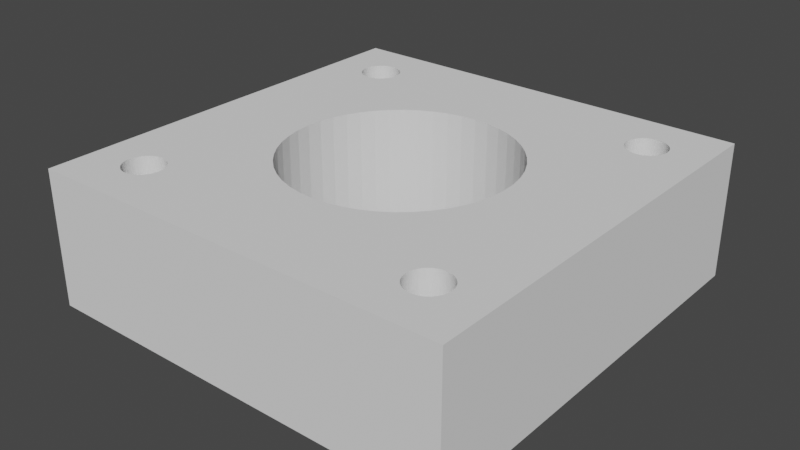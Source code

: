 # Source: nema17template.blend  (saved by Blender 4.0.36; exported with 4.5.12 LTS)
import bpy
from mathutils import Matrix  # noqa: F401  (used for matrix-valued properties, if any)

bpy.ops.wm.read_factory_settings(use_empty=True)
scene = bpy.context.scene
scene.name = 'Scene'

# ---- collections
col_collection = bpy.data.collections.new('Collection'); scene.collection.children.link(col_collection)

# ---- world
world_world = bpy.data.worlds.new('World'); scene.world = world_world
world_world.use_nodes = True; world_world.node_tree.nodes.clear()
_N = world_world.node_tree.nodes; _L = world_world.node_tree.links
n0 = _N.new('ShaderNodeOutputWorld'); n0.name = 'World Output'; n0.location = (300, 300)
n1 = _N.new('ShaderNodeBackground'); n1.name = 'Background'; n1.location = (10, 300)
n1.inputs[0].default_value = (0.05088, 0.05088, 0.05088, 1.0)
_L.new(n1.outputs[0], n0.inputs[0])
n0.is_active_output = True
world_world.color = (0.05088, 0.05088, 0.05088)
world_world.use_sun_shadow = False
world_world.sun_shadow_jitter_overblur = 0.0

# ---- meshes
me_square = bpy.data.meshes.new('Square')
me_square.from_pydata([(21.15, 21.15, 0.0), (-21.15, 21.15, 0.0), (-21.15, -21.15, 0.0), (21.15, -21.15, 0.0), (21.15, -18.02, 0.0), (21.15, -14.54, 0.0), (21.15, -5.239, 0.0), (21.15, 2.384e-06, 0.0), (21.15, 10.18, 0.0), (21.15, 14.54, 0.0), (6.736e-16, 11.0, 0.0), (-1.493, 10.9, 0.0), (-2.924, 10.61, 0.0), (-4.282, 10.14, 0.0), (-5.552, 9.498, 0.0), (-6.722, 8.708, 0.0), (-7.778, 7.778, 0.0), (-8.708, 6.722, 0.0), (-9.498, 5.552, 0.0), (-10.14, 4.282, 0.0), (-10.61, 2.924, 0.0), (-10.9, 1.493, 0.0), (-11.0, 1.347e-15, 0.0), (-10.9, -1.493, 0.0), (-10.61, -2.924, 0.0), (-10.14, -4.282, 0.0), (-9.498, -5.552, 0.0), (-8.708, -6.722, 0.0), (-7.778, -7.778, 0.0), (-6.722, -8.708, 0.0), (-5.552, -9.498, 0.0), (-4.282, -10.14, 0.0), (-2.924, -10.61, 0.0), (-1.493, -10.9, 0.0), (-2.021e-15, -11.0, 0.0), (1.493, -10.9, 0.0), (2.924, -10.61, 0.0), (4.282, -10.14, 0.0), (5.552, -9.498, 0.0), (6.722, -8.708, 0.0), (7.778, -7.778, 0.0), (8.708, -6.722, 0.0), (9.498, -5.552, 0.0), (10.14, -4.282, 0.0), (10.61, -2.924, 0.0), (10.9, -1.493, 0.0), (11.0, -2.694e-15, 0.0), (10.9, 1.493, 0.0), (10.61, 2.924, 0.0), (10.14, 4.282, 0.0), (9.498, 5.552, 0.0), (8.708, 6.722, 0.0), (7.778, 7.778, 0.0), (6.722, 8.708, 0.0), (5.552, 9.498, 0.0), (4.282, 10.14, 0.0), (2.924, 10.61, 0.0), (1.493, 10.9, 0.0), (-15.5, 17.5, 0.0), (-15.77, 17.48, 0.0), (-16.03, 17.43, 0.0), (-16.28, 17.34, 0.0), (-16.51, 17.23, 0.0), (-16.72, 17.08, 0.0), (-16.91, 16.91, 0.0), (-17.08, 16.72, 0.0), (-17.23, 16.51, 0.0), (-17.34, 16.28, 0.0), (-17.43, 16.03, 0.0), (-17.48, 15.77, 0.0), (-17.5, 15.5, 0.0), (-17.48, 15.23, 0.0), (-17.43, 14.97, 0.0), (-17.34, 14.72, 0.0), (-17.23, 14.49, 0.0), (-17.08, 14.28, 0.0), (-16.91, 14.09, 0.0), (-16.72, 13.92, 0.0), (-16.51, 13.77, 0.0), (-16.28, 13.66, 0.0), (-16.03, 13.57, 0.0), (-15.77, 13.52, 0.0), (-15.5, 13.5, 0.0), (-15.23, 13.52, 0.0), (-14.97, 13.57, 0.0), (-14.72, 13.66, 0.0), (-14.49, 13.77, 0.0), (-14.28, 13.92, 0.0), (-14.09, 14.09, 0.0), (-13.92, 14.28, 0.0), (-13.77, 14.49, 0.0), (-13.66, 14.72, 0.0), (-13.57, 14.97, 0.0), (-13.52, 15.23, 0.0), (-13.5, 15.5, 0.0), (-13.52, 15.77, 0.0), (-13.57, 16.03, 0.0), (-13.66, 16.28, 0.0), (-13.77, 16.51, 0.0), (-13.92, 16.72, 0.0), (-14.09, 16.91, 0.0), (-14.28, 17.08, 0.0), (-14.49, 17.23, 0.0), (-14.72, 17.34, 0.0), (-14.97, 17.43, 0.0), (-15.23, 17.48, 0.0), (15.5, 17.5, 0.0), (15.23, 17.48, 0.0), (14.97, 17.43, 0.0), (14.72, 17.34, 0.0), (14.49, 17.23, 0.0), (14.28, 17.08, 0.0), (14.09, 16.91, 0.0), (13.92, 16.72, 0.0), (13.77, 16.51, 0.0), (13.66, 16.28, 0.0), (13.57, 16.03, 0.0), (13.52, 15.77, 0.0), (13.5, 15.5, 0.0), (13.52, 15.23, 0.0), (13.57, 14.97, 0.0), (13.66, 14.72, 0.0), (13.77, 14.49, 0.0), (13.92, 14.28, 0.0), (14.09, 14.09, 0.0), (14.28, 13.92, 0.0), (14.49, 13.77, 0.0), (14.72, 13.66, 0.0), (14.97, 13.57, 0.0), (15.23, 13.52, 0.0), (15.5, 13.5, 0.0), (15.77, 13.52, 0.0), (16.03, 13.57, 0.0), (16.28, 13.66, 0.0), (16.51, 13.77, 0.0), (16.72, 13.92, 0.0), (16.91, 14.09, 0.0), (17.08, 14.28, 0.0), (17.23, 14.49, 0.0), (17.34, 14.72, 0.0), (17.43, 14.97, 0.0), (17.48, 15.23, 0.0), (17.5, 15.5, 0.0), (17.48, 15.77, 0.0), (17.43, 16.03, 0.0), (17.34, 16.28, 0.0), (17.23, 16.51, 0.0), (17.08, 16.72, 0.0), (16.91, 16.91, 0.0), (16.72, 17.08, 0.0), (16.51, 17.23, 0.0), (16.28, 17.34, 0.0), (16.03, 17.43, 0.0), (15.77, 17.48, 0.0), (15.5, -13.5, 0.0), (15.23, -13.52, 0.0), (14.97, -13.57, 0.0), (14.72, -13.66, 0.0), (14.49, -13.77, 0.0), (14.28, -13.92, 0.0), (14.09, -14.09, 0.0), (13.92, -14.28, 0.0), (13.77, -14.49, 0.0), (13.66, -14.72, 0.0), (13.57, -14.97, 0.0), (13.52, -15.23, 0.0), (13.5, -15.5, 0.0), (13.52, -15.77, 0.0), (13.57, -16.03, 0.0), (13.66, -16.28, 0.0), (13.77, -16.51, 0.0), (13.92, -16.72, 0.0), (14.09, -16.91, 0.0), (14.28, -17.08, 0.0), (14.49, -17.23, 0.0), (14.72, -17.34, 0.0), (14.97, -17.43, 0.0), (15.23, -17.48, 0.0), (15.5, -17.5, 0.0), (15.77, -17.48, 0.0), (16.03, -17.43, 0.0), (16.28, -17.34, 0.0), (16.51, -17.23, 0.0), (16.72, -17.08, 0.0), (16.91, -16.91, 0.0), (17.08, -16.72, 0.0), (17.23, -16.51, 0.0), (17.34, -16.28, 0.0), (17.43, -16.03, 0.0), (17.48, -15.77, 0.0), (17.5, -15.5, 0.0), (17.48, -15.23, 0.0), (17.43, -14.97, 0.0), (17.34, -14.72, 0.0), (17.23, -14.49, 0.0), (17.08, -14.28, 0.0), (16.91, -14.09, 0.0), (16.72, -13.92, 0.0), (16.51, -13.77, 0.0), (16.28, -13.66, 0.0), (16.03, -13.57, 0.0), (15.77, -13.52, 0.0), (-15.5, -13.5, 0.0), (-15.77, -13.52, 0.0), (-16.03, -13.57, 0.0), (-16.28, -13.66, 0.0), (-16.51, -13.77, 0.0), (-16.72, -13.92, 0.0), (-16.91, -14.09, 0.0), (-17.08, -14.28, 0.0), (-17.23, -14.49, 0.0), (-17.34, -14.72, 0.0), (-17.43, -14.97, 0.0), (-17.48, -15.23, 0.0), (-17.5, -15.5, 0.0), (-17.48, -15.77, 0.0), (-17.43, -16.03, 0.0), (-17.34, -16.28, 0.0), (-17.23, -16.51, 0.0), (-17.08, -16.72, 0.0), (-16.91, -16.91, 0.0), (-16.72, -17.08, 0.0), (-16.51, -17.23, 0.0), (-16.28, -17.34, 0.0), (-16.03, -17.43, 0.0), (-15.77, -17.48, 0.0), (-15.5, -17.5, 0.0), (-15.23, -17.48, 0.0), (-14.97, -17.43, 0.0), (-14.72, -17.34, 0.0), (-14.49, -17.23, 0.0), (-14.28, -17.08, 0.0), (-14.09, -16.91, 0.0), (-13.92, -16.72, 0.0), (-13.77, -16.51, 0.0), (-13.66, -16.28, 0.0), (-13.57, -16.03, 0.0), (-13.52, -15.77, 0.0), (-13.5, -15.5, 0.0), (-13.52, -15.23, 0.0), (-13.57, -14.97, 0.0), (-13.66, -14.72, 0.0), (-13.77, -14.49, 0.0), (-13.92, -14.28, 0.0), (-14.09, -14.09, 0.0), (-14.28, -13.92, 0.0), (-14.49, -13.77, 0.0), (-14.72, -13.66, 0.0), (-14.97, -13.57, 0.0), (-15.23, -13.52, 0.0)], [], [(121, 120, 119, 118, 117, 116, 95, 94, 93, 92, 91, 90, 89, 88, 87, 86, 85, 84, 83, 82, 81, 80, 79, 78, 77, 76, 75, 74, 73, 72, 71, 70, 69, 68, 67, 66, 65, 64, 63, 62, 61, 60, 59, 58, 105, 104, 103, 102, 101, 110, 109, 108, 107, 106, 153, 152, 151, 150, 149, 148, 147, 146, 145, 144, 143, 142, 141, 9, 0, 1, 2, 3, 4, 193, 192, 191, 190, 189, 188, 187, 186, 185, 184, 183, 182, 181, 180, 179, 178, 177, 176, 175, 174, 173, 172, 171, 170, 169, 235, 234, 233, 232, 231, 230, 229, 228, 227, 226, 225, 224, 223, 222, 221, 220, 219, 218, 217, 216, 215, 214, 213, 212, 211, 210, 209, 208, 207, 206, 205, 204, 203, 202, 249, 154, 201, 200, 199, 198, 197, 196, 5, 6, 46, 45, 44, 43, 42, 41, 40, 39, 38, 37, 36, 35, 34, 33, 32, 31, 30, 29, 28, 27, 26, 25, 24, 23, 22, 21, 20, 19, 18, 17, 16, 15, 14, 13, 12, 11, 10, 57, 56, 55, 54, 53, 52, 51, 50, 49, 7, 8, 134, 133, 132, 131, 130, 129, 128, 127, 126, 125, 124, 123, 122), (115, 114, 113, 112, 111, 110, 101, 100, 99, 98, 97, 96, 95, 116), (166, 165, 164, 163, 162, 161, 160, 159, 158, 157, 156, 155, 154, 249, 248, 247, 246, 245, 244, 243, 242, 241, 240, 239, 238, 237, 236, 235, 169, 168, 167), (46, 6, 7, 49, 48, 47), (140, 139, 138, 137, 136, 135, 134, 8, 9, 141), (5, 196, 195, 194, 193, 4)])
_uv = me_square.uv_layers.new(name='UVMap')
_uv.uv.foreach_set('vector', [0.554, 0.0, 0.5505, 0.0, 0.547, 0.0, 0.5436, 0.0, 0.5401, 0.0, 0.5366, 0.0, 0.4634, 0.0, 0.4599, 0.0, 0.4564, 0.0, 0.453, 0.0, 0.4495, 0.0, 0.446, 0.0, 0.4425, 0.0, 0.439, 0.0, 0.4355, 0.0, 0.4321, 0.0, 0.4286, 0.0, 0.4251, 0.0, 0.4216, 0.0, 0.4181, 0.0, 0.4146, 0.0, 0.4111, 0.0, 0.4077, 0.0, 0.4042, 0.0, 0.4007, 0.0, 0.3972, 0.0, 0.3937, 0.0, 0.3902, 0.0, 0.3868, 0.0, 0.3833, 0.0, 0.3798, 0.0, 0.3763, 0.0, 0.3728, 0.0, 0.3693, 0.0, 0.3659, 0.0, 0.3624, 0.0, 0.3589, 0.0, 0.3554, 0.0, 0.3519, 0.0, 0.3484, 0.0, 0.3449, 0.0, 0.3415, 0.0, 0.338, 0.0, 0.3345, 0.0, 0.4983, 0.0, 0.4948, 0.0, 0.4913, 0.0, 0.4878, 0.0, 0.4843, 0.0, 0.5157, 0.0, 0.5122, 0.0, 0.5087, 0.0, 0.5052, 0.0, 0.5017, 0.0, 0.6655, 0.0, 0.662, 0.0, 0.6585, 0.0, 0.6551, 0.0, 0.6516, 0.0, 0.6481, 0.0, 0.6446, 0.0, 0.6411, 0.0, 0.6376, 0.0, 0.6341, 0.0, 0.6307, 0.0, 0.6272, 0.0, 0.6237, 0.0, 0.1568, 0.0, 0.0, 0.0, 0.04181, 0.0, 0.08362, 0.0, 0.1254, 0.0, 0.1324, 0.0, 0.8049, 0.0, 0.8014, 0.0, 0.7979, 0.0, 0.7944, 0.0, 0.7909, 0.0, 0.7875, 0.0, 0.784, 0.0, 0.7805, 0.0, 0.777, 0.0, 0.7735, 0.0, 0.77, 0.0, 0.7666, 0.0, 0.7631, 0.0, 0.7596, 0.0, 0.7561, 0.0, 0.7526, 0.0, 0.7491, 0.0, 0.7456, 0.0, 0.7422, 0.0, 0.7387, 0.0, 0.7352, 0.0, 0.7317, 0.0, 0.7282, 0.0, 0.7247, 0.0, 0.7213, 0.0, 0.9512, 0.0, 0.9477, 0.0, 0.9443, 0.0, 0.9408, 0.0, 0.9373, 0.0, 0.9338, 0.0, 0.9303, 0.0, 0.9268, 0.0, 0.9233, 0.0, 0.9199, 0.0, 0.9164, 0.0, 0.9129, 0.0, 0.9094, 0.0, 0.9059, 0.0, 0.9024, 0.0, 0.899, 0.0, 0.8955, 0.0, 0.892, 0.0, 0.8885, 0.0, 0.885, 0.0, 0.8815, 0.0, 0.878, 0.0, 0.8746, 0.0, 0.8711, 0.0, 0.8676, 0.0, 0.8641, 0.0, 0.8606, 0.0, 0.8571, 0.0, 0.8537, 0.0, 0.8502, 0.0, 0.8467, 0.0, 0.8432, 0.0, 0.8397, 0.0, 0.8362, 0.0, 1.0, 0.0, 0.669, 0.0, 0.8328, 0.0, 0.8293, 0.0, 0.8258, 0.0, 0.8223, 0.0, 0.8188, 0.0, 0.8153, 0.0, 0.1359, 0.0, 0.1429, 0.0, 0.2927, 0.0, 0.2892, 0.0, 0.2857, 0.0, 0.2822, 0.0, 0.2787, 0.0, 0.2753, 0.0, 0.2718, 0.0, 0.2683, 0.0, 0.2648, 0.0, 0.2613, 0.0, 0.2578, 0.0, 0.2544, 0.0, 0.2509, 0.0, 0.2474, 0.0, 0.2439, 0.0, 0.2404, 0.0, 0.2369, 0.0, 0.2334, 0.0, 0.23, 0.0, 0.2265, 0.0, 0.223, 0.0, 0.2195, 0.0, 0.216, 0.0, 0.2125, 0.0, 0.2091, 0.0, 0.2056, 0.0, 0.2021, 0.0, 0.1986, 0.0, 0.1951, 0.0, 0.1916, 0.0, 0.1882, 0.0, 0.1847, 0.0, 0.1812, 0.0, 0.1777, 0.0, 0.1742, 0.0, 0.1707, 0.0, 0.1672, 0.0, 0.331, 0.0, 0.3275, 0.0, 0.324, 0.0, 0.3206, 0.0, 0.3171, 0.0, 0.3136, 0.0, 0.3101, 0.0, 0.3066, 0.0, 0.3031, 0.0, 0.1463, 0.0, 0.1533, 0.0, 0.5993, 0.0, 0.5958, 0.0, 0.5923, 0.0, 0.5889, 0.0, 0.5854, 0.0, 0.5819, 0.0, 0.5784, 0.0, 0.5749, 0.0, 0.5714, 0.0, 0.5679, 0.0, 0.5645, 0.0, 0.561, 0.0, 0.5575, 0.0, 0.5331, 0.0, 0.5296, 0.0, 0.5261, 0.0, 0.5226, 0.0, 0.5192, 0.0, 0.5157, 0.0, 0.4843, 0.0, 0.4808, 0.0, 0.4774, 0.0, 0.4739, 0.0, 0.4704, 0.0, 0.4669, 0.0, 0.4634, 0.0, 0.5366, 0.0, 0.7108, 0.0, 0.7073, 0.0, 0.7038, 0.0, 0.7003, 0.0, 0.6969, 0.0, 0.6934, 0.0, 0.6899, 0.0, 0.6864, 0.0, 0.6829, 0.0, 0.6794, 0.0, 0.676, 0.0, 0.6725, 0.0, 0.669, 0.0, 1.0, 0.0, 0.9965, 0.0, 0.993, 0.0, 0.9895, 0.0, 0.9861, 0.0, 0.9826, 0.0, 0.9791, 0.0, 0.9756, 0.0, 0.9721, 0.0, 0.9686, 0.0, 0.9652, 0.0, 0.9617, 0.0, 0.9582, 0.0, 0.9547, 0.0, 0.9512, 0.0, 0.7213, 0.0, 0.7178, 0.0, 0.7143, 0.0, 0.2927, 0.0, 0.1429, 0.0, 0.1463, 0.0, 0.3031, 0.0, 0.2997, 0.0, 0.2962, 0.0, 0.6202, 0.0, 0.6167, 0.0, 0.6132, 0.0, 0.6098, 0.0, 0.6063, 0.0, 0.6028, 0.0, 0.5993, 0.0, 0.1533, 0.0, 0.1568, 0.0, 0.6237, 0.0, 0.1359, 0.0, 0.8153, 0.0, 0.8118, 0.0, 0.8084, 0.0, 0.8049, 0.0, 0.1324, 0.0])
me_square.update()

# ---- objects
ob_square = bpy.data.objects.new('Square', me_square)
ob_empty = bpy.data.objects.new('Empty', None)

# ---- transforms, parenting, visibility, modifiers, constraints
ob_square.location = (0.0, 0.0, 0.0)
ob_square.scale = (1.0, 1.0, 6.75)
_m = ob_square.modifiers.new('Solidify', 'SOLIDIFY')
_m.thickness = 2.0
_m.offset = 1.0
ob_empty.location = (0.0, 0.0, 0.0)
ob_empty.scale = (50.0, 50.0, 1.0)
ob_empty.empty_display_type = 'IMAGE'
ob_empty.empty_display_size = 5.0

# ---- collection membership
scene.collection.objects.link(ob_square)
col_collection.objects.link(ob_empty)

# ---- scene / render settings (as saved in the file)
scene.frame_start = 1; scene.frame_end = 250; scene.frame_set(1)
scene.render.engine = 'BLENDER_EEVEE_NEXT'
scene.cycles.use_denoising = False
scene.cycles.samples = 128
scene.cycles.sampling_pattern = 'TABULATED_SOBOL'
scene.cycles.use_adaptive_sampling = False
scene.cycles.use_light_tree = False
scene.view_settings.view_transform = 'Filmic'
scene.unit_settings.scale_length = 0.001
bpy.context.view_layer.update()

# ---- added for rendering (the .blend has no active camera and no usable light): camera, sun
cam_auto = bpy.data.cameras.new('AutoCamera')
cam_auto.lens = 50.0
cam_auto.sensor_width = 36.0
cam_auto.clip_end = 1000.0
ob_auto_camera = bpy.data.objects.new('AutoCamera', cam_auto)
scene.collection.objects.link(ob_auto_camera)
ob_auto_camera.location = (56.74, -68.088, 52.142)
ob_auto_camera.rotation_euler = (1.09748, -7.21219e-08, 0.694738)
scene.camera = ob_auto_camera
light_auto_sun = bpy.data.lights.new('AutoSun', 'SUN')
light_auto_sun.energy = 3.0
light_auto_sun.angle = 0.0523599
ob_auto_sun = bpy.data.objects.new('AutoSun', light_auto_sun)
scene.collection.objects.link(ob_auto_sun)
ob_auto_sun.rotation_euler = (0.872665, 0.174533, 0.523599)
bpy.context.view_layer.update()
